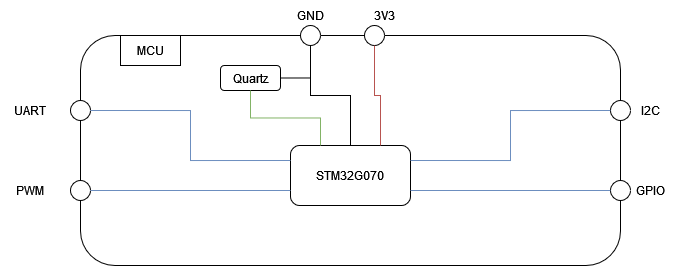

The diagram above was exported from draw.io. Its source (the exported page's mxGraphModel, read from the mxfile embedded in the PNG):
<mxGraphModel dx="626" dy="336" grid="1" gridSize="10" guides="1" tooltips="1" connect="1" arrows="1" fold="1" page="1" pageScale="1" pageWidth="827" pageHeight="1169" math="0" shadow="0">
  <root>
    <mxCell id="0" />
    <mxCell id="1" parent="0" />
    <mxCell id="CrzzWc9IZ6LKD_mIIBYD-1" value="&lt;span style=&quot;color: rgba(0, 0, 0, 0); font-family: monospace; font-size: 0px; text-align: start;&quot;&gt;%3CmxGraphModel%3E%3Croot%3E%3CmxCell%20id%3D%220%22%2F%3E%3CmxCell%20id%3D%221%22%20parent%3D%220%22%2F%3E%3CmxCell%20id%3D%222%22%20value%3D%22%22%20style%3D%22rounded%3D1%3BwhiteSpace%3Dwrap%3Bhtml%3D1%3B%22%20vertex%3D%221%22%20parent%3D%221%22%3E%3CmxGeometry%20x%3D%22220%22%20y%3D%2250%22%20width%3D%22120%22%20height%3D%2260%22%20as%3D%22geometry%22%2F%3E%3C%2FmxCell%3E%3C%2Froot%3E%3C%2FmxGraphModel%3E&lt;/span&gt;" style="rounded=1;whiteSpace=wrap;html=1;backgroundOutline=0;" parent="1" vertex="1">
      <mxGeometry x="130" y="50" width="540" height="230" as="geometry" />
    </mxCell>
    <mxCell id="CrzzWc9IZ6LKD_mIIBYD-2" value="MCU" style="rounded=0;whiteSpace=wrap;html=1;" parent="1" vertex="1">
      <mxGeometry x="170" y="50" width="60" height="30" as="geometry" />
    </mxCell>
    <mxCell id="CrzzWc9IZ6LKD_mIIBYD-3" value="" style="ellipse;whiteSpace=wrap;html=1;aspect=fixed;" parent="1" vertex="1">
      <mxGeometry x="660" y="115" width="20" height="20" as="geometry" />
    </mxCell>
    <mxCell id="CrzzWc9IZ6LKD_mIIBYD-4" value="" style="ellipse;whiteSpace=wrap;html=1;aspect=fixed;" parent="1" vertex="1">
      <mxGeometry x="660" y="195" width="20" height="20" as="geometry" />
    </mxCell>
    <mxCell id="CrzzWc9IZ6LKD_mIIBYD-6" value="" style="ellipse;whiteSpace=wrap;html=1;aspect=fixed;" parent="1" vertex="1">
      <mxGeometry x="120" y="115" width="20" height="20" as="geometry" />
    </mxCell>
    <mxCell id="CrzzWc9IZ6LKD_mIIBYD-7" value="" style="ellipse;whiteSpace=wrap;html=1;aspect=fixed;" parent="1" vertex="1">
      <mxGeometry x="120" y="195" width="20" height="20" as="geometry" />
    </mxCell>
    <mxCell id="CrzzWc9IZ6LKD_mIIBYD-8" value="" style="ellipse;whiteSpace=wrap;html=1;aspect=fixed;" parent="1" vertex="1">
      <mxGeometry x="350" y="40" width="20" height="20" as="geometry" />
    </mxCell>
    <mxCell id="CrzzWc9IZ6LKD_mIIBYD-9" value="" style="ellipse;whiteSpace=wrap;html=1;aspect=fixed;" parent="1" vertex="1">
      <mxGeometry x="414" y="40" width="20" height="20" as="geometry" />
    </mxCell>
    <mxCell id="CrzzWc9IZ6LKD_mIIBYD-10" value="STM32G070" style="rounded=1;whiteSpace=wrap;html=1;" parent="1" vertex="1">
      <mxGeometry x="340" y="160" width="120" height="60" as="geometry" />
    </mxCell>
    <mxCell id="CrzzWc9IZ6LKD_mIIBYD-12" value="" style="endArrow=none;html=1;rounded=0;entryX=0;entryY=0.5;entryDx=0;entryDy=0;exitX=1;exitY=0.75;exitDx=0;exitDy=0;edgeStyle=orthogonalEdgeStyle;fillColor=#dae8fc;strokeColor=#6c8ebf;" parent="1" source="CrzzWc9IZ6LKD_mIIBYD-10" target="CrzzWc9IZ6LKD_mIIBYD-4" edge="1">
      <mxGeometry width="50" height="50" relative="1" as="geometry">
        <mxPoint x="530" y="200" as="sourcePoint" />
        <mxPoint x="580" y="150" as="targetPoint" />
      </mxGeometry>
    </mxCell>
    <mxCell id="CrzzWc9IZ6LKD_mIIBYD-14" value="" style="endArrow=none;html=1;rounded=0;entryX=0;entryY=0.5;entryDx=0;entryDy=0;exitX=1;exitY=0.25;exitDx=0;exitDy=0;edgeStyle=orthogonalEdgeStyle;fillColor=#dae8fc;strokeColor=#6c8ebf;" parent="1" source="CrzzWc9IZ6LKD_mIIBYD-10" target="CrzzWc9IZ6LKD_mIIBYD-3" edge="1">
      <mxGeometry width="50" height="50" relative="1" as="geometry">
        <mxPoint x="530" y="200" as="sourcePoint" />
        <mxPoint x="580" y="150" as="targetPoint" />
      </mxGeometry>
    </mxCell>
    <mxCell id="CrzzWc9IZ6LKD_mIIBYD-15" value="I2C" style="text;html=1;align=center;verticalAlign=middle;resizable=0;points=[];autosize=1;strokeColor=none;fillColor=none;" parent="1" vertex="1">
      <mxGeometry x="680" y="110" width="40" height="30" as="geometry" />
    </mxCell>
    <mxCell id="CrzzWc9IZ6LKD_mIIBYD-16" value="GPIO" style="text;html=1;align=center;verticalAlign=middle;resizable=0;points=[];autosize=1;strokeColor=none;fillColor=none;" parent="1" vertex="1">
      <mxGeometry x="675" y="190" width="50" height="30" as="geometry" />
    </mxCell>
    <mxCell id="mvyUUggy7loiLQqpDqnN-1" value="UART" style="text;html=1;strokeColor=none;fillColor=none;align=center;verticalAlign=middle;whiteSpace=wrap;rounded=0;" vertex="1" parent="1">
      <mxGeometry x="50" y="110" width="60" height="30" as="geometry" />
    </mxCell>
    <mxCell id="mvyUUggy7loiLQqpDqnN-2" value="PWM" style="text;html=1;strokeColor=none;fillColor=none;align=center;verticalAlign=middle;whiteSpace=wrap;rounded=0;" vertex="1" parent="1">
      <mxGeometry x="50" y="190" width="60" height="30" as="geometry" />
    </mxCell>
    <mxCell id="mvyUUggy7loiLQqpDqnN-3" value="Quartz" style="rounded=1;whiteSpace=wrap;html=1;" vertex="1" parent="1">
      <mxGeometry x="270" y="80" width="60" height="25" as="geometry" />
    </mxCell>
    <mxCell id="mvyUUggy7loiLQqpDqnN-4" value="GND" style="text;html=1;align=center;verticalAlign=middle;resizable=0;points=[];autosize=1;strokeColor=none;fillColor=none;" vertex="1" parent="1">
      <mxGeometry x="335" y="15" width="50" height="30" as="geometry" />
    </mxCell>
    <mxCell id="mvyUUggy7loiLQqpDqnN-5" value="3V3" style="text;html=1;align=center;verticalAlign=middle;resizable=0;points=[];autosize=1;strokeColor=none;fillColor=none;" vertex="1" parent="1">
      <mxGeometry x="414" y="15" width="40" height="30" as="geometry" />
    </mxCell>
    <mxCell id="mvyUUggy7loiLQqpDqnN-6" value="" style="endArrow=none;html=1;rounded=0;exitX=0;exitY=0.25;exitDx=0;exitDy=0;entryX=1;entryY=0.5;entryDx=0;entryDy=0;edgeStyle=orthogonalEdgeStyle;fillColor=#dae8fc;strokeColor=#6c8ebf;" edge="1" parent="1" source="CrzzWc9IZ6LKD_mIIBYD-10" target="CrzzWc9IZ6LKD_mIIBYD-6">
      <mxGeometry width="50" height="50" relative="1" as="geometry">
        <mxPoint x="360" y="130" as="sourcePoint" />
        <mxPoint x="410" y="80" as="targetPoint" />
      </mxGeometry>
    </mxCell>
    <mxCell id="mvyUUggy7loiLQqpDqnN-7" value="" style="endArrow=none;html=1;rounded=0;exitX=0;exitY=0.75;exitDx=0;exitDy=0;entryX=1;entryY=0.5;entryDx=0;entryDy=0;fillColor=#dae8fc;strokeColor=#6c8ebf;" edge="1" parent="1" source="CrzzWc9IZ6LKD_mIIBYD-10" target="CrzzWc9IZ6LKD_mIIBYD-7">
      <mxGeometry width="50" height="50" relative="1" as="geometry">
        <mxPoint x="360" y="130" as="sourcePoint" />
        <mxPoint x="410" y="80" as="targetPoint" />
      </mxGeometry>
    </mxCell>
    <mxCell id="mvyUUggy7loiLQqpDqnN-8" value="" style="endArrow=none;html=1;rounded=0;entryX=0.5;entryY=1;entryDx=0;entryDy=0;exitX=0.5;exitY=0;exitDx=0;exitDy=0;edgeStyle=orthogonalEdgeStyle;" edge="1" parent="1" source="CrzzWc9IZ6LKD_mIIBYD-10" target="CrzzWc9IZ6LKD_mIIBYD-8">
      <mxGeometry width="50" height="50" relative="1" as="geometry">
        <mxPoint x="360" y="130" as="sourcePoint" />
        <mxPoint x="410" y="80" as="targetPoint" />
      </mxGeometry>
    </mxCell>
    <mxCell id="mvyUUggy7loiLQqpDqnN-9" value="" style="endArrow=none;html=1;rounded=0;entryX=0.5;entryY=1;entryDx=0;entryDy=0;edgeStyle=orthogonalEdgeStyle;fillColor=#f8cecc;strokeColor=#b85450;" edge="1" parent="1" target="CrzzWc9IZ6LKD_mIIBYD-9">
      <mxGeometry width="50" height="50" relative="1" as="geometry">
        <mxPoint x="430" y="160" as="sourcePoint" />
        <mxPoint x="410" y="80" as="targetPoint" />
      </mxGeometry>
    </mxCell>
    <mxCell id="mvyUUggy7loiLQqpDqnN-10" value="" style="endArrow=none;html=1;rounded=0;exitX=1;exitY=0.5;exitDx=0;exitDy=0;edgeStyle=orthogonalEdgeStyle;" edge="1" parent="1" source="mvyUUggy7loiLQqpDqnN-3">
      <mxGeometry width="50" height="50" relative="1" as="geometry">
        <mxPoint x="290" y="160" as="sourcePoint" />
        <mxPoint x="360" y="60" as="targetPoint" />
      </mxGeometry>
    </mxCell>
    <mxCell id="mvyUUggy7loiLQqpDqnN-11" value="" style="endArrow=none;html=1;rounded=0;exitX=0.25;exitY=0;exitDx=0;exitDy=0;entryX=0.5;entryY=1;entryDx=0;entryDy=0;fillColor=#d5e8d4;strokeColor=#82b366;edgeStyle=orthogonalEdgeStyle;" edge="1" parent="1" source="CrzzWc9IZ6LKD_mIIBYD-10" target="mvyUUggy7loiLQqpDqnN-3">
      <mxGeometry width="50" height="50" relative="1" as="geometry">
        <mxPoint x="360" y="130" as="sourcePoint" />
        <mxPoint x="410" y="80" as="targetPoint" />
      </mxGeometry>
    </mxCell>
  </root>
</mxGraphModel>